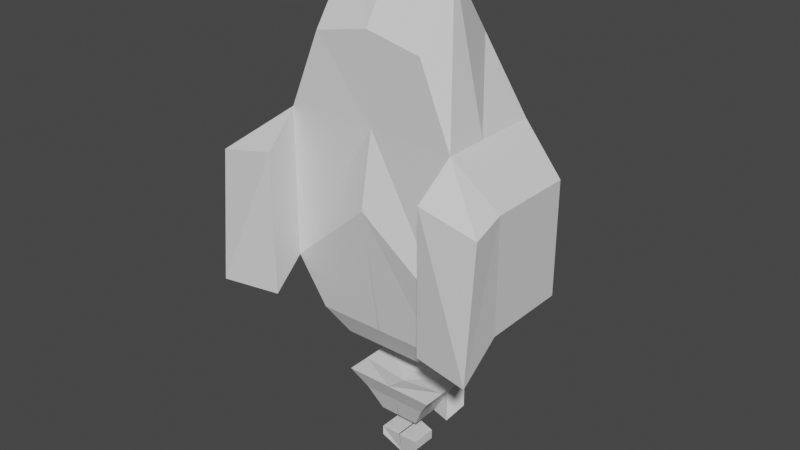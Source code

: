 # Source: playerBody.blend  (saved by Blender 2.92.15; exported with 4.5.12 LTS)
import bpy
from mathutils import Matrix  # noqa: F401  (used for matrix-valued properties, if any)

bpy.ops.wm.read_factory_settings(use_empty=True)
scene = bpy.context.scene
scene.name = 'Scene'

# ---- collections
col_collection = bpy.data.collections.new('Collection'); scene.collection.children.link(col_collection)

# ---- materials (node trees are filled in below, after node groups)
mat_material = bpy.data.materials.new('Material')
mat_material.alpha_threshold = 0.0
mat_material.use_transparent_shadow = False
mat_material.line_color = (0.0, 0.0, 0.0, 1.0)

# ---- material node trees
mat_material.use_nodes = True; mat_material.node_tree.nodes.clear()
_N = mat_material.node_tree.nodes; _L = mat_material.node_tree.links
n0 = _N.new('ShaderNodeOutputMaterial'); n0.name = 'Material Output'; n0.location = (300, 300)
n1 = _N.new('ShaderNodeBsdfPrincipled'); n1.name = 'Principled BSDF'; n1.location = (10, 300)
n1.distribution = 'GGX'
n1.subsurface_method = 'BURLEY'
n1.inputs[2].default_value = 0.4
n1.inputs[3].default_value = 1.45
n1.inputs[27].default_value = (0.0, 0.0, 0.0, 1.0)
n1.inputs[28].default_value = 1.0
_L.new(n1.outputs[0], n0.inputs[0])
n0.is_active_output = True

# ---- world
world_world = bpy.data.worlds.new('World'); scene.world = world_world
world_world.use_nodes = True; world_world.node_tree.nodes.clear()
_N = world_world.node_tree.nodes; _L = world_world.node_tree.links
n0 = _N.new('ShaderNodeOutputWorld'); n0.name = 'World Output'; n0.location = (300, 300)
n1 = _N.new('ShaderNodeBackground'); n1.name = 'Background'; n1.location = (10, 300)
n1.inputs[0].default_value = (0.05088, 0.05088, 0.05088, 1.0)
_L.new(n1.outputs[0], n0.inputs[0])
n0.is_active_output = True
world_world.color = (0.05088, 0.05088, 0.05088)
world_world.use_sun_shadow = False
world_world.sun_shadow_jitter_overblur = 0.0

# ---- meshes
me_cube = bpy.data.meshes.new('Cube')
me_cube.from_pydata([(0.0007944, 1.0, 2.081), (0.0007944, 1.741, -1.0), (0.0007944, -1.0, 1.0), (0.0007944, -0.9065, -1.0), (-1.27, 1.0, 0.7328), (-1.999, 1.459, -1.0), (-1.27, -1.0, 0.7328), (-1.999, -1.0, -1.0), (-1.999, 0.0, -1.0), (0.0007944, 0.0, 2.563), (-1.252, 0.0, 2.189), (-1.999, 0.0, -4.412), (-1.999, -1.0, -4.412), (0.0007944, 2.026, -4.412), (-1.999, 1.459, -4.412), (0.0007944, -1.212, -2.673), (-3.15, 0.0, -1.837), (-3.15, -1.0, -1.837), (-3.15, 1.0, -1.837), (-3.15, 0.0, -4.412), (-3.15, -1.0, -4.412), (-3.15, 1.0, -4.412), (-1.907, -1.813, -5.007), (-1.907, -1.824, -1.728), (-3.243, -2.08, -5.007), (-3.243, -1.813, -2.019), (-1.553, 0.05467, -5.69), (-1.553, -0.7244, -5.69), (0.005576, 1.633, -5.69), (-1.553, 1.191, -5.69), (0.005576, -0.7244, -5.69), (-1.101, 0.1112, -6.287), (-1.101, -0.4395, -6.287), (0.000342, 1.227, -6.287), (-1.101, 0.9146, -6.287), (0.000342, -0.4395, -6.287), (-1.101, 0.1112, -7.287), (-1.101, -0.4395, -7.287), (0.000342, 1.227, -7.287), (-1.101, 0.9146, -7.287), (0.000342, -0.4395, -7.287), (0.000342, 0.1112, -7.428), (-0.7717, 0.1519, -7.75), (-0.7717, -0.2343, -7.75), (0.0006553, 0.9342, -7.75), (-0.7717, 0.7153, -7.75), (0.0006553, -0.2343, -7.75), (0.0006553, 0.1519, -7.75), (-0.4802, 0.1864, -8.295), (-0.4802, -0.06026, -8.295), (0.01314, 0.6862, -8.295), (-0.4802, 0.5463, -8.295), (0.01314, -0.06026, -8.295), (0.01314, 0.1864, -8.295), (0.000342, 1.227, -7.823), (-1.101, 0.9146, -7.823), (0.0006553, 0.9342, -8.286), (-0.7717, 0.7153, -8.286), (-0.4802, 0.1864, -8.831), (-0.4802, -0.06026, -8.831), (0.01314, 0.6862, -8.831), (-0.4802, 0.5463, -8.831), (0.01314, -0.06026, -8.831), (0.01314, 0.1864, -8.879), (0.000342, 1.227, -8.055), (-1.101, 0.9146, -8.055), (0.0006553, 0.9342, -8.519), (-0.7717, 0.7153, -8.519), (-0.4802, 0.1864, -9.063), (-0.4802, -0.06026, -9.063), (0.0001103, 0.8256, -9.441), (-0.4802, 0.5463, -9.063), (0.0001103, 0.07921, -9.441), (0.0001103, 0.3259, -9.441)], [], [(10, 2, 9), (3, 2, 6, 7), (8, 10, 4, 5), (5, 4, 0, 1), (11, 12, 20, 19), (7, 6, 10, 8), (0, 10, 9), (10, 6, 2), (0, 4, 10), (12, 11, 26, 27), (15, 12, 27, 30), (7, 8, 16, 17), (5, 1, 13, 14), (3, 7, 12, 15), (35, 32, 31, 34, 33), (17, 16, 19, 20), (16, 18, 21, 19), (20, 12, 22, 24), (8, 5, 18, 16), (5, 14, 21, 18), (14, 11, 19, 21), (23, 24, 22), (12, 7, 23, 22), (7, 17, 25, 23), (17, 20, 24, 25), (29, 28, 33, 34), (14, 13, 28, 29), (11, 14, 29, 26), (26, 29, 34, 31), (30, 27, 32, 35), (27, 26, 31, 32), (23, 25, 24), (36, 41, 40, 37), (39, 38, 41, 36), (37, 40, 46, 43), (36, 37, 43, 42), (40, 41, 47, 46), (41, 38, 44, 47), (39, 36, 42, 45), (45, 42, 48, 51), (43, 46, 52, 49), (42, 43, 49, 48), (46, 47, 53, 52), (47, 44, 50, 53), (44, 45, 51, 50), (60, 61, 71, 70), (61, 58, 68, 71), (44, 38, 54, 56), (38, 39, 55, 54), (39, 45, 57, 55), (45, 44, 56, 57), (64, 65, 67, 66), (68, 69, 72, 73, 70, 71), (56, 54, 64, 66), (62, 63, 73, 72), (59, 62, 72, 69), (55, 57, 67, 65), (54, 55, 65, 64), (63, 60, 70, 73), (58, 59, 69, 68), (57, 56, 66, 67), (58, 61, 60, 63, 62, 59)])
_uv = me_cube.uv_layers.new(name='UVMap')
_uv.uv.foreach_set('vector', [0.875, 0.625, 0.625, 0.75, 0.625, 0.625, 0.375, 0.75, 0.625, 0.75, 0.625, 1.0, 0.375, 1.0, 0.375, 0.125, 0.625, 0.125, 0.625, 0.25, 0.375, 0.25, 0.375, 0.25, 0.625, 0.25, 0.625, 0.5, 0.375, 0.5, 0.125, 0.625, 0.125, 0.75, 0.125, 0.75, 0.125, 0.625, 0.375, 0.0, 0.625, 0.0, 0.625, 0.125, 0.375, 0.125, 0.625, 0.5, 0.875, 0.625, 0.625, 0.625, 0.875, 0.625, 0.875, 0.75, 0.625, 0.75, 0.625, 0.5, 0.875, 0.5, 0.875, 0.625, 0.125, 0.75, 0.125, 0.625, 0.125, 0.625, 0.125, 0.75, 0.375, 0.75, 0.375, 1.0, 0.375, 1.0, 0.375, 0.75, 0.375, 0.0, 0.375, 0.125, 0.375, 0.125, 0.375, 0.0, 0.375, 0.25, 0.375, 0.5, 0.375, 0.5, 0.375, 0.25, 0.375, 0.75, 0.375, 1.0, 0.375, 1.0, 0.375, 0.75, 0.375, 0.75, 0.375, 1.0, 0.125, 0.625, 0.125, 0.5, 0.375, 0.5, 0.375, 0.0, 0.375, 0.125, 0.375, 0.125, 0.375, 0.0, 0.375, 0.125, 0.375, 0.25, 0.375, 0.25, 0.375, 0.125, 0.125, 0.75, 0.125, 0.75, 0.125, 0.75, 0.125, 0.75, 0.375, 0.125, 0.375, 0.25, 0.375, 0.25, 0.375, 0.125, 0.375, 0.25, 0.375, 0.25, 0.375, 0.25, 0.375, 0.25, 0.125, 0.5, 0.125, 0.625, 0.125, 0.625, 0.125, 0.5, 0.375, 1.0, 0.375, 1.0, 0.375, 1.0, 0.375, 1.0, 0.375, 1.0, 0.375, 1.0, 0.375, 1.0, 0.375, 0.0, 0.375, 0.0, 0.375, 0.0, 0.375, 0.0, 0.375, 0.0, 0.375, 0.0, 0.375, 0.0, 0.375, 0.0, 0.375, 0.25, 0.375, 0.5, 0.375, 0.5, 0.375, 0.25, 0.375, 0.25, 0.375, 0.5, 0.375, 0.5, 0.375, 0.25, 0.125, 0.625, 0.125, 0.5, 0.125, 0.5, 0.125, 0.625, 0.125, 0.625, 0.125, 0.5, 0.125, 0.5, 0.125, 0.625, 0.375, 0.75, 0.375, 1.0, 0.375, 1.0, 0.375, 0.75, 0.125, 0.75, 0.125, 0.625, 0.125, 0.625, 0.125, 0.75, 0.375, 1.0, 0.375, 1.0, 0.375, 1.0, 0.125, 0.625, 0.375, 0.625, 0.375, 0.75, 0.125, 0.75, 0.125, 0.5, 0.375, 0.5, 0.375, 0.625, 0.125, 0.625, 0.125, 0.75, 0.375, 0.75, 0.375, 0.75, 0.125, 0.75, 0.125, 0.625, 0.125, 0.75, 0.125, 0.75, 0.125, 0.625, 0.375, 0.75, 0.375, 0.625, 0.375, 0.625, 0.375, 0.75, 0.375, 0.625, 0.375, 0.5, 0.375, 0.5, 0.375, 0.625, 0.125, 0.5, 0.125, 0.625, 0.125, 0.625, 0.125, 0.5, 0.125, 0.5, 0.125, 0.625, 0.125, 0.625, 0.125, 0.5, 0.125, 0.75, 0.375, 0.75, 0.375, 0.75, 0.125, 0.75, 0.125, 0.625, 0.125, 0.75, 0.125, 0.75, 0.125, 0.625, 0.375, 0.75, 0.375, 0.625, 0.375, 0.625, 0.375, 0.75, 0.375, 0.625, 0.375, 0.5, 0.375, 0.5, 0.375, 0.625, 0.375, 0.5, 0.125, 0.5, 0.125, 0.5, 0.375, 0.5, 0.375, 0.5, 0.125, 0.5, 0.125, 0.5, 0.375, 0.5, 0.125, 0.5, 0.125, 0.625, 0.125, 0.625, 0.125, 0.5, 0.375, 0.5, 0.375, 0.5, 0.375, 0.5, 0.375, 0.5, 0.375, 0.5, 0.125, 0.5, 0.125, 0.5, 0.375, 0.5, 0.125, 0.5, 0.125, 0.5, 0.125, 0.5, 0.125, 0.5, 0.125, 0.5, 0.375, 0.5, 0.375, 0.5, 0.125, 0.5, 0.375, 0.5, 0.125, 0.5, 0.125, 0.5, 0.375, 0.5, 0.125, 0.625, 0.125, 0.75, 0.375, 0.75, 0.375, 0.625, 0.375, 0.5, 0.125, 0.5, 0.375, 0.5, 0.375, 0.5, 0.375, 0.5, 0.375, 0.5, 0.375, 0.75, 0.375, 0.625, 0.375, 0.625, 0.375, 0.75, 0.125, 0.75, 0.375, 0.75, 0.375, 0.75, 0.125, 0.75, 0.125, 0.5, 0.125, 0.5, 0.125, 0.5, 0.125, 0.5, 0.375, 0.5, 0.125, 0.5, 0.125, 0.5, 0.375, 0.5, 0.375, 0.625, 0.375, 0.5, 0.375, 0.5, 0.375, 0.625, 0.125, 0.625, 0.125, 0.75, 0.125, 0.75, 0.125, 0.625, 0.125, 0.5, 0.375, 0.5, 0.375, 0.5, 0.125, 0.5, 0.125, 0.625, 0.125, 0.5, 0.375, 0.5, 0.375, 0.625, 0.375, 0.75, 0.125, 0.75])
me_cube.materials.append(mat_material)
me_cube.use_remesh_preserve_volume = False
me_cube.use_remesh_preserve_attributes = False
me_cube.use_mirror_vertex_groups = False
me_cube.update()

# ---- objects
ob_cube = bpy.data.objects.new('Cube', me_cube)

# ---- transforms, parenting, visibility, modifiers, constraints
ob_cube.location = (0.0, 0.0, 0.0)
ob_cube.lock_rotations_4d = False
ob_cube.empty_display_type = 'ARROWS'
ob_cube.lineart.crease_threshold = 0.0
_m = ob_cube.modifiers.new('Mirror', 'MIRROR')
_m.merge_threshold = 0.011

# ---- collection membership
col_collection.objects.link(ob_cube)

# ---- scene / render settings (as saved in the file)
scene.frame_start = 1; scene.frame_end = 250; scene.frame_set(1)
scene.render.engine = 'BLENDER_EEVEE_NEXT'
scene.cycles.use_denoising = False
scene.cycles.samples = 128
scene.cycles.sampling_pattern = 'TABULATED_SOBOL'
scene.cycles.use_adaptive_sampling = False
scene.cycles.use_light_tree = False
scene.view_settings.view_transform = 'Filmic'
bpy.context.view_layer.update()

# ---- added for rendering (the .blend has no active camera and no usable light): camera, sun
cam_auto = bpy.data.cameras.new('AutoCamera')
cam_auto.lens = 50.0
cam_auto.sensor_width = 36.0
cam_auto.clip_end = 1000.0
ob_auto_camera = bpy.data.objects.new('AutoCamera', cam_auto)
scene.collection.objects.link(ob_auto_camera)
ob_auto_camera.location = (13.1827, -15.8462, 7.10679)
ob_auto_camera.rotation_euler = (1.09748, -7.21219e-08, 0.694738)
scene.camera = ob_auto_camera
light_auto_sun = bpy.data.lights.new('AutoSun', 'SUN')
light_auto_sun.energy = 3.0
light_auto_sun.angle = 0.0523599
ob_auto_sun = bpy.data.objects.new('AutoSun', light_auto_sun)
scene.collection.objects.link(ob_auto_sun)
ob_auto_sun.rotation_euler = (0.872665, 0.174533, 0.523599)
bpy.context.view_layer.update()
